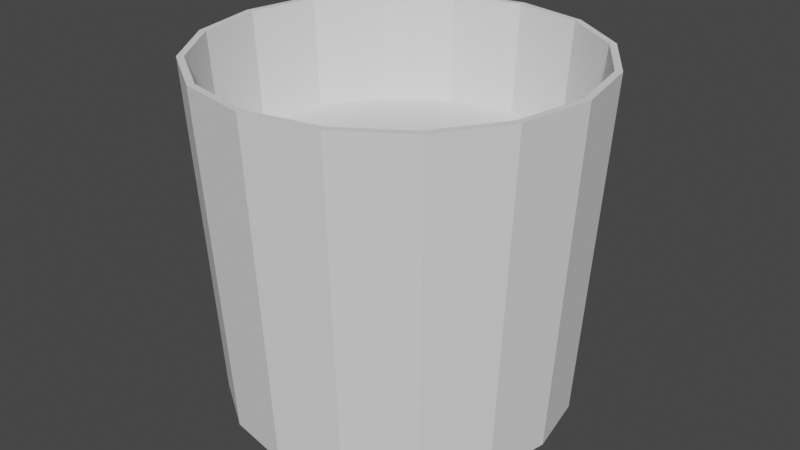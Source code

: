 # Source: Doxeio.blend  (saved by Blender 2.80.75; exported with 4.5.12 LTS)
import bpy
from mathutils import Matrix  # noqa: F401  (used for matrix-valued properties, if any)

bpy.ops.wm.read_factory_settings(use_empty=True)
scene = bpy.context.scene
scene.name = 'Scene'

# ---- collections
col_collection = bpy.data.collections.new('Collection'); scene.collection.children.link(col_collection)

# ---- world
world_world = bpy.data.worlds.new('World'); scene.world = world_world
world_world.use_nodes = True; world_world.node_tree.nodes.clear()
_N = world_world.node_tree.nodes; _L = world_world.node_tree.links
n0 = _N.new('ShaderNodeOutputWorld'); n0.name = 'World Output'; n0.location = (300, 300)
n1 = _N.new('ShaderNodeBackground'); n1.name = 'Background'; n1.location = (10, 300)
n1.inputs[0].default_value = (0.05088, 0.05088, 0.05088, 1.0)
_L.new(n1.outputs[0], n0.inputs[0])
n0.is_active_output = True
world_world.color = (0.05088, 0.05088, 0.05088)
world_world.use_sun_shadow = False
world_world.sun_shadow_jitter_overblur = 0.0

# ---- meshes
me_cylinder = bpy.data.meshes.new('Cylinder')
me_cylinder.from_pydata([(0.0, 1.0, -1.0), (-6.133e-08, 1.085, 1.0), (0.3827, 0.9239, -1.0), (0.4152, 1.002, 1.0), (0.7071, 0.7071, -1.0), (0.7673, 0.7673, 1.0), (0.9239, 0.3827, -1.0), (1.002, 0.4152, 1.0), (1.0, -4.371e-08, -1.0), (1.085, -6.012e-08, 1.0), (0.9239, -0.3827, -1.0), (1.002, -0.4152, 1.0), (0.7071, -0.7071, -1.0), (0.7673, -0.7673, 1.0), (0.3827, -0.9239, -1.0), (0.4152, -1.002, 1.0), (1.51e-07, -1.0, -1.0), (1.431e-07, -1.085, 1.0), (-0.3827, -0.9239, -1.0), (-0.4152, -1.002, 1.0), (-0.7071, -0.7071, -1.0), (-0.7673, -0.7673, 1.0), (-0.9239, -0.3827, -1.0), (-1.002, -0.4152, 1.0), (-1.0, 1.192e-08, -1.0), (-1.085, -9.501e-10, 1.0), (-0.9239, 0.3827, -1.0), (-1.002, 0.4152, 1.0), (-0.7071, 0.7071, -1.0), (-0.7673, 0.7673, 1.0), (-0.3827, 0.9239, -1.0), (-0.4152, 1.002, 1.0), (0.4302, 1.039, 1.0), (-6.015e-09, 1.124, 1.0), (0.7949, 0.7949, 1.0), (1.039, 0.4302, 1.0), (1.124, -4.983e-08, 1.0), (1.039, -0.4302, 1.0), (0.7949, -0.7949, 1.0), (0.4302, -1.039, 1.0), (1.637e-07, -1.124, 1.0), (-0.4302, -1.039, 1.0), (-0.7949, -0.7949, 1.0), (-1.039, -0.4302, 1.0), (-1.124, 1.271e-08, 1.0), (-1.039, 0.4302, 1.0), (-0.7949, 0.7949, 1.0), (-0.4302, 1.039, 1.0), (0.3694, 0.8917, -0.7578), (-4.92e-08, 0.9652, -0.7578), (0.6825, 0.6825, -0.7578), (0.8917, 0.3694, -0.7578), (0.9652, -5.286e-08, -0.7578), (0.8917, -0.3694, -0.7578), (0.6825, -0.6825, -0.7578), (0.3694, -0.8917, -0.7578), (1.327e-07, -0.9652, -0.7578), (-0.3694, -0.8917, -0.7578), (-0.6825, -0.6825, -0.7578), (-0.8917, -0.3694, -0.7578), (-0.9652, -2.278e-10, -0.7578), (-0.8917, 0.3694, -0.7578), (-0.6825, 0.6825, -0.7578), (-0.3694, 0.8917, -0.7578), (0.3148, 0.7601, -0.7578), (-3.232e-08, 0.8227, -0.7578), (0.5818, 0.5818, -0.7578), (0.7601, 0.3148, -0.7578), (0.8227, -4.506e-08, -0.7578), (0.7601, -0.3148, -0.7578), (0.5818, -0.5818, -0.7578), (0.3148, -0.7601, -0.7578), (1.227e-07, -0.8227, -0.7578), (-0.3148, -0.7601, -0.7578), (-0.5818, -0.5818, -0.7578), (-0.7601, -0.3148, -0.7578), (-0.8227, -1.942e-10, -0.7578), (-0.7601, 0.3148, -0.7578), (-0.5818, 0.5818, -0.7578), (-0.3148, 0.7601, -0.7578)], [], [(0, 33, 32, 2), (2, 32, 34, 4), (4, 34, 35, 6), (6, 35, 36, 8), (8, 36, 37, 10), (10, 37, 38, 12), (12, 38, 39, 14), (14, 39, 40, 16), (16, 40, 41, 18), (18, 41, 42, 20), (20, 42, 43, 22), (22, 43, 44, 24), (24, 44, 45, 26), (26, 45, 46, 28), (31, 29, 62, 63), (28, 46, 47, 30), (30, 47, 33, 0), (0, 2, 4, 6, 8, 10, 12, 14, 16, 18, 20, 22, 24, 26, 28, 30), (1, 3, 32, 33), (3, 5, 34, 32), (5, 7, 35, 34), (7, 9, 36, 35), (9, 11, 37, 36), (11, 13, 38, 37), (13, 15, 39, 38), (15, 17, 40, 39), (17, 19, 41, 40), (19, 21, 42, 41), (21, 23, 43, 42), (23, 25, 44, 43), (25, 27, 45, 44), (27, 29, 46, 45), (29, 31, 47, 46), (31, 1, 33, 47), (53, 52, 68, 69), (17, 15, 55, 56), (3, 1, 49, 48), (1, 31, 63, 49), (19, 17, 56, 57), (5, 3, 48, 50), (21, 19, 57, 58), (7, 5, 50, 51), (23, 21, 58, 59), (9, 7, 51, 52), (25, 23, 59, 60), (11, 9, 52, 53), (27, 25, 60, 61), (13, 11, 53, 54), (29, 27, 61, 62), (15, 13, 54, 55), (64, 65, 79, 78, 77, 76, 75, 74, 73, 72, 71, 70, 69, 68, 67, 66), (61, 60, 76, 77), (54, 53, 69, 70), (62, 61, 77, 78), (55, 54, 70, 71), (63, 62, 78, 79), (56, 55, 71, 72), (48, 49, 65, 64), (49, 63, 79, 65), (57, 56, 72, 73), (50, 48, 64, 66), (58, 57, 73, 74), (51, 50, 66, 67), (59, 58, 74, 75), (52, 51, 67, 68), (60, 59, 75, 76)])
_uv = me_cylinder.uv_layers.new(name='UVMap')
_uv.uv.foreach_set('vector', [1.0, 0.5, 1.0, 1.0, 0.9375, 1.0, 0.9375, 0.5, 0.9375, 0.5, 0.9375, 1.0, 0.875, 1.0, 0.875, 0.5, 0.875, 0.5, 0.875, 1.0, 0.8125, 1.0, 0.8125, 0.5, 0.8125, 0.5, 0.8125, 1.0, 0.75, 1.0, 0.75, 0.5, 0.75, 0.5, 0.75, 1.0, 0.6875, 1.0, 0.6875, 0.5, 0.6875, 0.5, 0.6875, 1.0, 0.625, 1.0, 0.625, 0.5, 0.625, 0.5, 0.625, 1.0, 0.5625, 1.0, 0.5625, 0.5, 0.5625, 0.5, 0.5625, 1.0, 0.5, 1.0, 0.5, 0.5, 0.5, 0.5, 0.5, 1.0, 0.4375, 1.0, 0.4375, 0.5, 0.4375, 0.5, 0.4375, 1.0, 0.375, 1.0, 0.375, 0.5, 0.375, 0.5, 0.375, 1.0, 0.3125, 1.0, 0.3125, 0.5, 0.3125, 0.5, 0.3125, 1.0, 0.25, 1.0, 0.25, 0.5, 0.25, 0.5, 0.25, 1.0, 0.1875, 1.0, 0.1875, 0.5, 0.1875, 0.5, 0.1875, 1.0, 0.125, 1.0, 0.125, 0.5, 0.1744, 0.4324, 0.1104, 0.3896, 0.1104, 0.3896, 0.1744, 0.4324, 0.125, 0.5, 0.125, 1.0, 0.0625, 1.0, 0.0625, 0.5, 0.0625, 0.5, 0.0625, 1.0, 0.0, 1.0, 0.0, 0.5, 0.75, 0.49, 0.8418, 0.4717, 0.9197, 0.4197, 0.9717, 0.3418, 0.99, 0.25, 0.9717, 0.1582, 0.9197, 0.08029, 0.8418, 0.02827, 0.75, 0.01, 0.6582, 0.02827, 0.5803, 0.08029, 0.5283, 0.1582, 0.51, 0.25, 0.5283, 0.3418, 0.5803, 0.4197, 0.6582, 0.4717, 0.25, 0.4475, 0.3256, 0.4324, 0.3418, 0.4717, 0.25, 0.49, 0.3256, 0.4324, 0.3896, 0.3896, 0.4197, 0.4197, 0.3418, 0.4717, 0.3896, 0.3896, 0.4324, 0.3256, 0.4717, 0.3418, 0.4197, 0.4197, 0.4324, 0.3256, 0.4475, 0.25, 0.49, 0.25, 0.4717, 0.3418, 0.4475, 0.25, 0.4324, 0.1744, 0.4717, 0.1582, 0.49, 0.25, 0.4324, 0.1744, 0.3896, 0.1104, 0.4197, 0.08029, 0.4717, 0.1582, 0.3896, 0.1104, 0.3256, 0.06757, 0.3418, 0.02827, 0.4197, 0.08029, 0.3256, 0.06757, 0.25, 0.05254, 0.25, 0.01, 0.3418, 0.02827, 0.25, 0.05254, 0.1744, 0.06757, 0.1582, 0.02827, 0.25, 0.01, 0.1744, 0.06757, 0.1104, 0.1104, 0.08029, 0.08029, 0.1582, 0.02827, 0.1104, 0.1104, 0.06757, 0.1744, 0.02827, 0.1582, 0.08029, 0.08029, 0.06757, 0.1744, 0.05254, 0.25, 0.01, 0.25, 0.02827, 0.1582, 0.05254, 0.25, 0.06757, 0.3256, 0.02827, 0.3418, 0.01, 0.25, 0.06757, 0.3256, 0.1104, 0.3896, 0.08029, 0.4197, 0.02827, 0.3418, 0.1104, 0.3896, 0.1744, 0.4324, 0.1582, 0.4717, 0.08029, 0.4197, 0.1744, 0.4324, 0.25, 0.4475, 0.25, 0.49, 0.1582, 0.4717, 0.4324, 0.1744, 0.4475, 0.25, 0.4475, 0.25, 0.4324, 0.1744, 0.25, 0.05254, 0.3256, 0.06757, 0.3256, 0.06757, 0.25, 0.05254, 0.3256, 0.4324, 0.25, 0.4475, 0.25, 0.4475, 0.3256, 0.4324, 0.25, 0.4475, 0.1744, 0.4324, 0.1744, 0.4324, 0.25, 0.4475, 0.1744, 0.06757, 0.25, 0.05254, 0.25, 0.05254, 0.1744, 0.06757, 0.3896, 0.3896, 0.3256, 0.4324, 0.3256, 0.4324, 0.3896, 0.3896, 0.1104, 0.1104, 0.1744, 0.06757, 0.1744, 0.06757, 0.1104, 0.1104, 0.4324, 0.3256, 0.3896, 0.3896, 0.3896, 0.3896, 0.4324, 0.3256, 0.06757, 0.1744, 0.1104, 0.1104, 0.1104, 0.1104, 0.06757, 0.1744, 0.4475, 0.25, 0.4324, 0.3256, 0.4324, 0.3256, 0.4475, 0.25, 0.05254, 0.25, 0.06757, 0.1744, 0.06757, 0.1744, 0.05254, 0.25, 0.4324, 0.1744, 0.4475, 0.25, 0.4475, 0.25, 0.4324, 0.1744, 0.06757, 0.3256, 0.05254, 0.25, 0.05254, 0.25, 0.06757, 0.3256, 0.3896, 0.1104, 0.4324, 0.1744, 0.4324, 0.1744, 0.3896, 0.1104, 0.1104, 0.3896, 0.06757, 0.3256, 0.06757, 0.3256, 0.1104, 0.3896, 0.3256, 0.06757, 0.3896, 0.1104, 0.3896, 0.1104, 0.3256, 0.06757, 0.3256, 0.4324, 0.25, 0.4475, 0.1744, 0.4324, 0.1104, 0.3896, 0.06757, 0.3256, 0.05254, 0.25, 0.06757, 0.1744, 0.1104, 0.1104, 0.1744, 0.06757, 0.25, 0.05254, 0.3256, 0.06757, 0.3896, 0.1104, 0.4324, 0.1744, 0.4475, 0.25, 0.4324, 0.3256, 0.3896, 0.3896, 0.06757, 0.3256, 0.05254, 0.25, 0.05254, 0.25, 0.06757, 0.3256, 0.3896, 0.1104, 0.4324, 0.1744, 0.4324, 0.1744, 0.3896, 0.1104, 0.1104, 0.3896, 0.06757, 0.3256, 0.06757, 0.3256, 0.1104, 0.3896, 0.3256, 0.06757, 0.3896, 0.1104, 0.3896, 0.1104, 0.3256, 0.06757, 0.1744, 0.4324, 0.1104, 0.3896, 0.1104, 0.3896, 0.1744, 0.4324, 0.25, 0.05254, 0.3256, 0.06757, 0.3256, 0.06757, 0.25, 0.05254, 0.3256, 0.4324, 0.25, 0.4475, 0.25, 0.4475, 0.3256, 0.4324, 0.25, 0.4475, 0.1744, 0.4324, 0.1744, 0.4324, 0.25, 0.4475, 0.1744, 0.06757, 0.25, 0.05254, 0.25, 0.05254, 0.1744, 0.06757, 0.3896, 0.3896, 0.3256, 0.4324, 0.3256, 0.4324, 0.3896, 0.3896, 0.1104, 0.1104, 0.1744, 0.06757, 0.1744, 0.06757, 0.1104, 0.1104, 0.4324, 0.3256, 0.3896, 0.3896, 0.3896, 0.3896, 0.4324, 0.3256, 0.06757, 0.1744, 0.1104, 0.1104, 0.1104, 0.1104, 0.06757, 0.1744, 0.4475, 0.25, 0.4324, 0.3256, 0.4324, 0.3256, 0.4475, 0.25, 0.05254, 0.25, 0.06757, 0.1744, 0.06757, 0.1744, 0.05254, 0.25])
me_cylinder.use_remesh_preserve_volume = False
me_cylinder.use_remesh_preserve_attributes = False
me_cylinder.use_mirror_vertex_groups = False
me_cylinder.update()
me_cylinder_001 = bpy.data.meshes.new('Cylinder.001')
me_cylinder_001.from_pydata([(0.369, 0.8914, -0.7456), (-4.412e-08, 0.9648, -0.7456), (0.6818, 0.6824, -0.7456), (0.8908, 0.3695, -0.7456), (0.9642, 0.0005524, -0.7456), (0.8908, -0.3684, -0.7456), (0.6818, -0.6813, -0.7456), (0.369, -0.8903, -0.7456), (1.376e-07, -0.9637, -0.7456), (-0.369, -0.8903, -0.7456), (-0.6818, -0.6813, -0.7456), (-0.8908, -0.3684, -0.7456), (-0.9642, 0.0005524, -0.7456), (-0.8908, 0.3695, -0.7456), (-0.6818, 0.6824, -0.7456), (-0.369, 0.8914, -0.7456), (0.3983, 0.9621, 0.3493), (-9.546e-08, 1.041, 0.3493), (0.736, 0.7365, 0.3493), (0.9616, 0.3988, 0.3493), (1.041, 0.0005525, 0.3493), (0.9616, -0.3977, 0.3493), (0.736, -0.7354, 0.3493), (0.3983, -0.961, 0.3493), (1.007e-07, -1.04, 0.3493), (-0.3983, -0.961, 0.3493), (-0.736, -0.7354, 0.3493), (-0.9616, -0.3977, 0.3493), (-1.041, 0.0005525, 0.3493), (-0.9616, 0.3988, 0.3493), (-0.736, 0.7365, 0.3493), (-0.3983, 0.9621, 0.3493)], [], [(0, 2, 3, 4, 5, 6, 7, 8, 9, 10, 11, 12, 13, 14, 15, 1), (16, 17, 31, 30, 29, 28, 27, 26, 25, 24, 23, 22, 21, 20, 19, 18), (9, 8, 24, 25), (2, 0, 16, 18), (10, 9, 25, 26), (3, 2, 18, 19), (11, 10, 26, 27), (4, 3, 19, 20), (12, 11, 27, 28), (5, 4, 20, 21), (13, 12, 28, 29), (6, 5, 21, 22), (14, 13, 29, 30), (7, 6, 22, 23), (15, 14, 30, 31), (8, 7, 23, 24), (0, 1, 17, 16), (1, 15, 31, 17)])
_uv = me_cylinder_001.uv_layers.new(name='UVMap')
_uv.uv.foreach_set('vector', [0.3256, 0.4324, 0.3896, 0.3896, 0.4324, 0.3256, 0.4475, 0.25, 0.4324, 0.1744, 0.3896, 0.1104, 0.3256, 0.06757, 0.25, 0.05254, 0.1744, 0.06757, 0.1104, 0.1104, 0.06757, 0.1744, 0.05254, 0.25, 0.06757, 0.3256, 0.1104, 0.3896, 0.1744, 0.4324, 0.25, 0.4475, 0.3256, 0.4324, 0.25, 0.4475, 0.1744, 0.4324, 0.1104, 0.3896, 0.06757, 0.3256, 0.05254, 0.25, 0.06757, 0.1744, 0.1104, 0.1104, 0.1744, 0.06757, 0.25, 0.05254, 0.3256, 0.06757, 0.3896, 0.1104, 0.4324, 0.1744, 0.4475, 0.25, 0.4324, 0.3256, 0.3896, 0.3896, 0.1744, 0.06757, 0.25, 0.05254, 0.25, 0.05254, 0.1744, 0.06757, 0.3896, 0.3896, 0.3256, 0.4324, 0.3256, 0.4324, 0.3896, 0.3896, 0.1104, 0.1104, 0.1744, 0.06757, 0.1744, 0.06757, 0.1104, 0.1104, 0.4324, 0.3256, 0.3896, 0.3896, 0.3896, 0.3896, 0.4324, 0.3256, 0.06757, 0.1744, 0.1104, 0.1104, 0.1104, 0.1104, 0.06757, 0.1744, 0.4475, 0.25, 0.4324, 0.3256, 0.4324, 0.3256, 0.4475, 0.25, 0.05254, 0.25, 0.06757, 0.1744, 0.06757, 0.1744, 0.05254, 0.25, 0.4324, 0.1744, 0.4475, 0.25, 0.4475, 0.25, 0.4324, 0.1744, 0.06757, 0.3256, 0.05254, 0.25, 0.05254, 0.25, 0.06757, 0.3256, 0.3896, 0.1104, 0.4324, 0.1744, 0.4324, 0.1744, 0.3896, 0.1104, 0.1104, 0.3896, 0.06757, 0.3256, 0.06757, 0.3256, 0.1104, 0.3896, 0.3256, 0.06757, 0.3896, 0.1104, 0.3896, 0.1104, 0.3256, 0.06757, 0.1744, 0.4324, 0.1104, 0.3896, 0.1104, 0.3896, 0.1744, 0.4324, 0.25, 0.05254, 0.3256, 0.06757, 0.3256, 0.06757, 0.25, 0.05254, 0.3256, 0.4324, 0.25, 0.4475, 0.25, 0.4475, 0.3256, 0.4324, 0.25, 0.4475, 0.1744, 0.4324, 0.1744, 0.4324, 0.25, 0.4475])
me_cylinder_001.use_remesh_preserve_volume = False
me_cylinder_001.use_remesh_preserve_attributes = False
me_cylinder_001.use_mirror_vertex_groups = False
me_cylinder_001.update()

# ---- objects
ob_glass = bpy.data.objects.new('Glass', me_cylinder)
ob_liquid = bpy.data.objects.new('Liquid', me_cylinder_001)

# ---- transforms, parenting, visibility, modifiers, constraints
ob_glass.location = (0.0, 0.0, 0.0)
ob_glass.lineart.crease_threshold = 0.0
ob_liquid.location = (0.0, 0.0, 0.0)
ob_liquid.lineart.crease_threshold = 0.0

# ---- collection membership
col_collection.objects.link(ob_glass)
col_collection.objects.link(ob_liquid)

# ---- scene / render settings (as saved in the file)
scene.frame_start = 1; scene.frame_end = 250; scene.frame_set(72)
scene.render.engine = 'BLENDER_EEVEE_NEXT'
scene.cycles.use_denoising = False
scene.cycles.samples = 128
scene.cycles.sampling_pattern = 'TABULATED_SOBOL'
scene.cycles.use_adaptive_sampling = False
scene.cycles.use_light_tree = False
scene.view_settings.view_transform = 'Filmic'
bpy.context.view_layer.update()

# ---- added for rendering (the .blend has no active camera and no usable light): camera, sun
cam_auto = bpy.data.cameras.new('AutoCamera')
cam_auto.lens = 50.0
cam_auto.sensor_width = 36.0
cam_auto.clip_end = 1000.0
ob_auto_camera = bpy.data.objects.new('AutoCamera', cam_auto)
scene.collection.objects.link(ob_auto_camera)
ob_auto_camera.location = (3.47552, -4.17062, 2.78042)
ob_auto_camera.rotation_euler = (1.09748, -7.21219e-08, 0.694738)
scene.camera = ob_auto_camera
light_auto_sun = bpy.data.lights.new('AutoSun', 'SUN')
light_auto_sun.energy = 3.0
light_auto_sun.angle = 0.0523599
ob_auto_sun = bpy.data.objects.new('AutoSun', light_auto_sun)
scene.collection.objects.link(ob_auto_sun)
ob_auto_sun.rotation_euler = (0.872665, 0.174533, 0.523599)
bpy.context.view_layer.update()
